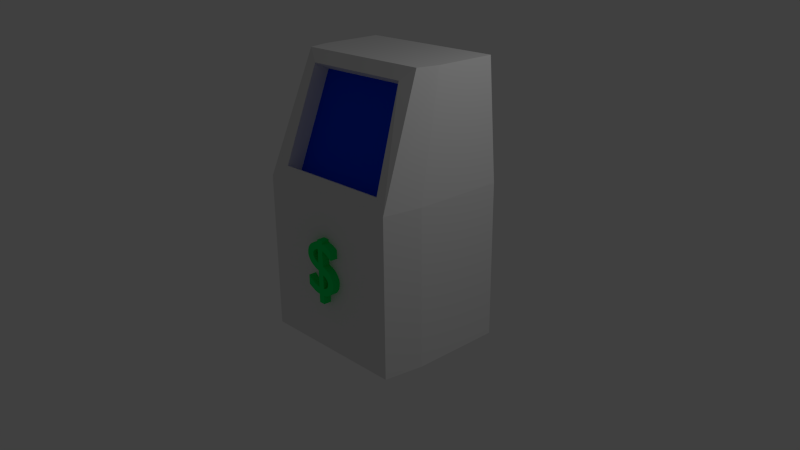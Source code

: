 # Source: vendingMachine.blend  (saved by Blender 2.67.0; exported with 4.5.12 LTS)
import bpy
from mathutils import Matrix  # noqa: F401  (used for matrix-valued properties, if any)

bpy.ops.wm.read_factory_settings(use_empty=True)
scene = bpy.context.scene
scene.name = 'Scene'

# ---- collections
col_collection_1 = bpy.data.collections.new('Collection 1'); scene.collection.children.link(col_collection_1)

# ---- materials (node trees are filled in below, after node groups)
mat_vendingmachinemoney = bpy.data.materials.new('vendingMachineMoney')
mat_vendingmachinemoney.alpha_threshold = 0.0
mat_vendingmachinemoney.use_transparent_shadow = False
mat_vendingmachinemoney.diffuse_color = (0.0, 0.8, 0.1351, 1.0)
mat_vendingmachinemoney.roughness = 0.5
mat_vendingmachinemoney.line_color = (0.0, 0.0, 0.0, 1.0)
mat_vendingmachine = bpy.data.materials.new('vendingMachine')
mat_vendingmachine.alpha_threshold = 0.0
mat_vendingmachine.use_transparent_shadow = False
mat_vendingmachine.roughness = 0.5
mat_vendingmachine.line_color = (0.0, 0.0, 0.0, 1.0)
mat_vendingmachinescreen = bpy.data.materials.new('vendingMachineScreen')
mat_vendingmachinescreen.alpha_threshold = 0.0
mat_vendingmachinescreen.use_transparent_shadow = False
mat_vendingmachinescreen.diffuse_color = (0.0, 0.0492, 0.8, 1.0)
mat_vendingmachinescreen.roughness = 0.5
mat_vendingmachinescreen.line_color = (0.0, 0.0, 0.0, 1.0)

# ---- material node trees

# ---- world
world_world = bpy.data.worlds.new('World'); scene.world = world_world
world_world.color = (0.05088, 0.05088, 0.05088)
world_world.use_sun_shadow = False
world_world.sun_shadow_jitter_overblur = 0.0
world_world.cycles.sampling_method = 'MANUAL'
world_world.cycles.sample_map_resolution = 256

# ---- cameras
cam_camera = bpy.data.cameras.new('Camera')
cam_camera.clip_end = 100.0
cam_camera.lens = 35.0
cam_camera.sensor_width = 32.0
cam_camera.sensor_height = 18.0
cam_camera.ortho_scale = 7.314
cam_camera.dof.focus_distance = 0.0
cam_camera.dof.aperture_fstop = 128.0

# ---- lights
light_lamp = bpy.data.lights.new('Lamp', 'POINT')
light_lamp.transmission_factor = 0.0
light_lamp.cutoff_distance = 30.0
light_lamp.energy = 100.0
light_lamp.shadow_buffer_clip_start = 1.001
light_lamp.shadow_soft_size = 0.1
light_lamp.shadow_maximum_resolution = 0.006
light_lamp.use_absolute_resolution = True
light_lamp.cycles.use_multiple_importance_sampling = False

# ---- meshes
me_mesh = bpy.data.meshes.new('Mesh')
me_mesh.from_pydata([(0.1935, 0.8095, 0.05), (0.1837, 0.8171, 0.05), (0.1727, 0.8244, 0.05), (0.1609, 0.8312, 0.05), (0.1484, 0.8377, 0.05), (0.1354, 0.8437, 0.05), (0.122, 0.8491, 0.05), (0.1084, 0.854, 0.05), (0.09491, 0.8583, 0.05), (0.08156, 0.862, 0.05), (0.06859, 0.8649, 0.05), (0.05618, 0.8671, 0.05), (0.0445, 0.8685, 0.05), (0.0445, 0.9045, 0.05), (-0.0375, 0.9045, 0.05), (-0.0375, 0.8685, 0.05), (-0.06555, 0.8632, 0.05), (-0.09163, 0.8558, 0.05), (-0.1157, 0.8464, 0.05), (-0.1375, 0.8351, 0.05), (-0.1572, 0.8219, 0.05), (-0.1745, 0.807, 0.05), (-0.1894, 0.7904, 0.05), (-0.2018, 0.7723, 0.05), (-0.2116, 0.7526, 0.05), (-0.2187, 0.7316, 0.05), (-0.223, 0.7092, 0.05), (-0.2245, 0.6855, 0.05), (-0.2233, 0.6686, 0.05), (-0.2195, 0.6516, 0.05), (-0.2133, 0.6347, 0.05), (-0.2045, 0.6179, 0.05), (-0.193, 0.6015, 0.05), (-0.179, 0.5856, 0.05), (-0.1623, 0.5704, 0.05), (-0.1429, 0.5561, 0.05), (-0.1207, 0.5428, 0.05), (-0.0958, 0.5306, 0.05), (-0.06807, 0.5198, 0.05), (-0.0375, 0.5105, 0.05), (-0.0375, 0.2945, 0.05), (-0.05804, 0.2996, 0.05), (-0.07684, 0.305, 0.05), (-0.09416, 0.3107, 0.05), (-0.1102, 0.3169, 0.05), (-0.1254, 0.3237, 0.05), (-0.1398, 0.3311, 0.05), (-0.1537, 0.3393, 0.05), (-0.1674, 0.3484, 0.05), (-0.1812, 0.3585, 0.05), (-0.1953, 0.3696, 0.05), (-0.21, 0.3819, 0.05), (-0.2255, 0.3955, 0.05), (-0.2255, 0.2745, 0.05), (-0.2101, 0.2656, 0.05), (-0.1947, 0.2571, 0.05), (-0.1794, 0.2489, 0.05), (-0.1641, 0.2412, 0.05), (-0.1488, 0.2341, 0.05), (-0.1334, 0.2275, 0.05), (-0.1179, 0.2216, 0.05), (-0.1022, 0.2164, 0.05), (-0.08642, 0.2121, 0.05), (-0.07038, 0.2086, 0.05), (-0.05409, 0.206, 0.05), (-0.0375, 0.2045, 0.05), (-0.0375, 0.0955, 0.05), (0.0445, 0.0955, 0.05), (0.0445, 0.2045, 0.05), (0.0739, 0.2094, 0.05), (0.1006, 0.2173, 0.05), (0.1247, 0.2279, 0.05), (0.1461, 0.2409, 0.05), (0.1649, 0.2559, 0.05), (0.1811, 0.2726, 0.05), (0.1948, 0.2907, 0.05), (0.2059, 0.3098, 0.05), (0.2145, 0.3295, 0.05), (0.2206, 0.3496, 0.05), (0.2243, 0.3697, 0.05), (0.2255, 0.3895, 0.05), (0.2241, 0.4116, 0.05), (0.22, 0.4329, 0.05), (0.2133, 0.4533, 0.05), (0.2039, 0.4726, 0.05), (0.1921, 0.491, 0.05), (0.1778, 0.5081, 0.05), (0.1611, 0.5241, 0.05), (0.1421, 0.5387, 0.05), (0.1209, 0.5519, 0.05), (0.09749, 0.5637, 0.05), (0.07201, 0.5739, 0.05), (0.0445, 0.5825, 0.05), (0.0445, 0.7805, 0.05), (0.05769, 0.7771, 0.05), (0.07116, 0.7729, 0.05), (0.0848, 0.768, 0.05), (0.09846, 0.7625, 0.05), (0.112, 0.7563, 0.05), (0.1254, 0.7496, 0.05), (0.1384, 0.7425, 0.05), (0.1509, 0.7349, 0.05), (0.1628, 0.7269, 0.05), (0.1739, 0.7187, 0.05), (0.1842, 0.7102, 0.05), (0.1935, 0.7015, 0.05), (-0.0375, 0.6095, 0.05), (-0.05228, 0.6149, 0.05), (-0.06562, 0.6207, 0.05), (-0.07756, 0.6268, 0.05), (-0.08813, 0.6332, 0.05), (-0.09735, 0.6401, 0.05), (-0.1053, 0.6473, 0.05), (-0.1119, 0.6548, 0.05), (-0.1172, 0.6628, 0.05), (-0.1213, 0.6711, 0.05), (-0.1242, 0.6798, 0.05), (-0.1259, 0.689, 0.05), (-0.1265, 0.6985, 0.05), (-0.1257, 0.7086, 0.05), (-0.1235, 0.7183, 0.05), (-0.1199, 0.7276, 0.05), (-0.115, 0.7364, 0.05), (-0.1088, 0.7447, 0.05), (-0.1015, 0.7523, 0.05), (-0.0931, 0.7591, 0.05), (-0.08369, 0.7652, 0.05), (-0.07334, 0.7705, 0.05), (-0.06215, 0.7748, 0.05), (-0.05017, 0.7782, 0.05), (-0.0375, 0.7805, 0.05), (0.0445, 0.4755, 0.05), (0.0592, 0.4692, 0.05), (0.07232, 0.4627, 0.05), (0.08394, 0.456, 0.05), (0.09409, 0.4491, 0.05), (0.1028, 0.442, 0.05), (0.1103, 0.4345, 0.05), (0.1164, 0.4267, 0.05), (0.1212, 0.4185, 0.05), (0.1249, 0.41, 0.05), (0.1275, 0.401, 0.05), (0.129, 0.3915, 0.05), (0.1295, 0.3815, 0.05), (0.1289, 0.3706, 0.05), (0.1271, 0.3604, 0.05), (0.1241, 0.3509, 0.05), (0.1199, 0.3421, 0.05), (0.1145, 0.334, 0.05), (0.108, 0.3265, 0.05), (0.1003, 0.3197, 0.05), (0.09143, 0.3136, 0.05), (0.08141, 0.3081, 0.05), (0.07024, 0.3033, 0.05), (0.05794, 0.2991, 0.05), (0.0445, 0.2955, 0.05), (0.1935, 0.8095, -0.05), (0.1837, 0.8171, -0.05), (0.1727, 0.8244, -0.05), (0.1609, 0.8312, -0.05), (0.1484, 0.8377, -0.05), (0.1354, 0.8437, -0.05), (0.122, 0.8491, -0.05), (0.1084, 0.854, -0.05), (0.09491, 0.8583, -0.05), (0.08156, 0.862, -0.05), (0.06859, 0.8649, -0.05), (0.05618, 0.8671, -0.05), (0.0445, 0.8685, -0.05), (0.0445, 0.9045, -0.05), (-0.0375, 0.9045, -0.05), (-0.0375, 0.8685, -0.05), (-0.06555, 0.8632, -0.05), (-0.09163, 0.8558, -0.05), (-0.1157, 0.8464, -0.05), (-0.1375, 0.8351, -0.05), (-0.1572, 0.8219, -0.05), (-0.1745, 0.807, -0.05), (-0.1894, 0.7904, -0.05), (-0.2018, 0.7723, -0.05), (-0.2116, 0.7526, -0.05), (-0.2187, 0.7316, -0.05), (-0.223, 0.7092, -0.05), (-0.2245, 0.6855, -0.05), (-0.2233, 0.6686, -0.05), (-0.2195, 0.6516, -0.05), (-0.2133, 0.6347, -0.05), (-0.2045, 0.6179, -0.05), (-0.193, 0.6015, -0.05), (-0.179, 0.5856, -0.05), (-0.1623, 0.5704, -0.05), (-0.1429, 0.5561, -0.05), (-0.1207, 0.5428, -0.05), (-0.0958, 0.5306, -0.05), (-0.06807, 0.5198, -0.05), (-0.0375, 0.5105, -0.05), (-0.0375, 0.2945, -0.05), (-0.05804, 0.2996, -0.05), (-0.07684, 0.305, -0.05), (-0.09416, 0.3107, -0.05), (-0.1102, 0.3169, -0.05), (-0.1254, 0.3237, -0.05), (-0.1398, 0.3311, -0.05), (-0.1537, 0.3393, -0.05), (-0.1674, 0.3484, -0.05), (-0.1812, 0.3585, -0.05), (-0.1953, 0.3696, -0.05), (-0.21, 0.3819, -0.05), (-0.2255, 0.3955, -0.05), (-0.2255, 0.2745, -0.05), (-0.2101, 0.2656, -0.05), (-0.1947, 0.2571, -0.05), (-0.1794, 0.2489, -0.05), (-0.1641, 0.2412, -0.05), (-0.1488, 0.2341, -0.05), (-0.1334, 0.2275, -0.05), (-0.1179, 0.2216, -0.05), (-0.1022, 0.2164, -0.05), (-0.08642, 0.2121, -0.05), (-0.07038, 0.2086, -0.05), (-0.05409, 0.206, -0.05), (-0.0375, 0.2045, -0.05), (-0.0375, 0.0955, -0.05), (0.0445, 0.0955, -0.05), (0.0445, 0.2045, -0.05), (0.0739, 0.2094, -0.05), (0.1006, 0.2173, -0.05), (0.1247, 0.2279, -0.05), (0.1461, 0.2409, -0.05), (0.1649, 0.2559, -0.05), (0.1811, 0.2726, -0.05), (0.1948, 0.2907, -0.05), (0.2059, 0.3098, -0.05), (0.2145, 0.3295, -0.05), (0.2206, 0.3496, -0.05), (0.2243, 0.3697, -0.05), (0.2255, 0.3895, -0.05), (0.2241, 0.4116, -0.05), (0.22, 0.4329, -0.05), (0.2133, 0.4533, -0.05), (0.2039, 0.4726, -0.05), (0.1921, 0.491, -0.05), (0.1778, 0.5081, -0.05), (0.1611, 0.5241, -0.05), (0.1421, 0.5387, -0.05), (0.1209, 0.5519, -0.05), (0.09749, 0.5637, -0.05), (0.07201, 0.5739, -0.05), (0.0445, 0.5825, -0.05), (0.0445, 0.7805, -0.05), (0.05769, 0.7771, -0.05), (0.07116, 0.7729, -0.05), (0.0848, 0.768, -0.05), (0.09846, 0.7625, -0.05), (0.112, 0.7563, -0.05), (0.1254, 0.7496, -0.05), (0.1384, 0.7425, -0.05), (0.1509, 0.7349, -0.05), (0.1628, 0.7269, -0.05), (0.1739, 0.7187, -0.05), (0.1842, 0.7102, -0.05), (0.1935, 0.7015, -0.05), (-0.0375, 0.6095, -0.05), (-0.05228, 0.6149, -0.05), (-0.06562, 0.6207, -0.05), (-0.07756, 0.6268, -0.05), (-0.08813, 0.6332, -0.05), (-0.09735, 0.6401, -0.05), (-0.1053, 0.6473, -0.05), (-0.1119, 0.6548, -0.05), (-0.1172, 0.6628, -0.05), (-0.1213, 0.6711, -0.05), (-0.1242, 0.6798, -0.05), (-0.1259, 0.689, -0.05), (-0.1265, 0.6985, -0.05), (-0.1257, 0.7086, -0.05), (-0.1235, 0.7183, -0.05), (-0.1199, 0.7276, -0.05), (-0.115, 0.7364, -0.05), (-0.1088, 0.7447, -0.05), (-0.1015, 0.7523, -0.05), (-0.0931, 0.7591, -0.05), (-0.08369, 0.7652, -0.05), (-0.07334, 0.7705, -0.05), (-0.06215, 0.7748, -0.05), (-0.05017, 0.7782, -0.05), (-0.0375, 0.7805, -0.05), (0.0445, 0.4755, -0.05), (0.0592, 0.4692, -0.05), (0.07232, 0.4627, -0.05), (0.08394, 0.456, -0.05), (0.09409, 0.4491, -0.05), (0.1028, 0.442, -0.05), (0.1103, 0.4345, -0.05), (0.1164, 0.4267, -0.05), (0.1212, 0.4185, -0.05), (0.1249, 0.41, -0.05), (0.1275, 0.401, -0.05), (0.129, 0.3915, -0.05), (0.1295, 0.3815, -0.05), (0.1289, 0.3706, -0.05), (0.1271, 0.3604, -0.05), (0.1241, 0.3509, -0.05), (0.1199, 0.3421, -0.05), (0.1145, 0.334, -0.05), (0.108, 0.3265, -0.05), (0.1003, 0.3197, -0.05), (0.09143, 0.3136, -0.05), (0.08141, 0.3081, -0.05), (0.07024, 0.3033, -0.05), (0.05794, 0.2991, -0.05), (0.0445, 0.2955, -0.05)], [], [(15, 13, 14), (15, 12, 13), (16, 12, 15), (16, 11, 12), (16, 10, 11), (16, 9, 10), (17, 9, 16), (17, 8, 9), (17, 7, 8), (18, 7, 17), (18, 6, 7), (18, 5, 6), (19, 5, 18), (19, 4, 5), (19, 3, 4), (20, 3, 19), (20, 2, 3), (20, 1, 2), (21, 1, 20), (21, 0, 1), (21, 93, 0), (93, 94, 0), (94, 95, 0), (95, 96, 0), (96, 97, 0), (97, 98, 0), (98, 99, 0), (99, 100, 0), (100, 101, 0), (101, 102, 0), (102, 103, 0), (103, 104, 0), (104, 105, 0), (22, 93, 21), (23, 130, 22), (130, 93, 22), (23, 129, 130), (106, 93, 130), (106, 92, 93), (23, 128, 129), (23, 127, 128), (24, 127, 23), (24, 126, 127), (24, 125, 126), (24, 124, 125), (25, 124, 24), (25, 123, 124), (25, 122, 123), (25, 121, 122), (26, 121, 25), (26, 120, 121), (26, 119, 120), (27, 119, 26), (27, 118, 119), (27, 117, 118), (27, 116, 117), (28, 116, 27), (28, 115, 116), (28, 114, 115), (29, 114, 28), (29, 113, 114), (29, 112, 113), (30, 112, 29), (30, 111, 112), (30, 110, 111), (31, 110, 30), (31, 109, 110), (31, 108, 109), (31, 107, 108), (32, 107, 31), (32, 106, 107), (32, 92, 106), (33, 92, 32), (34, 92, 33), (34, 91, 92), (34, 90, 91), (35, 90, 34), (35, 89, 90), (36, 89, 35), (36, 88, 89), (37, 88, 36), (37, 87, 88), (38, 87, 37), (38, 86, 87), (39, 86, 38), (40, 131, 39), (131, 86, 39), (131, 85, 86), (131, 84, 85), (40, 155, 131), (132, 84, 131), (132, 83, 84), (133, 83, 132), (134, 83, 133), (135, 83, 134), (135, 82, 83), (136, 82, 135), (137, 82, 136), (138, 82, 137), (138, 81, 82), (139, 81, 138), (140, 81, 139), (140, 80, 81), (141, 80, 140), (142, 80, 141), (53, 51, 52), (143, 80, 142), (143, 79, 80), (53, 50, 51), (144, 79, 143), (145, 79, 144), (145, 78, 79), (53, 49, 50), (146, 78, 145), (53, 48, 49), (147, 78, 146), (147, 77, 78), (53, 47, 48), (148, 77, 147), (53, 46, 47), (149, 77, 148), (53, 45, 46), (149, 76, 77), (150, 76, 149), (53, 44, 45), (151, 76, 150), (53, 43, 44), (152, 76, 151), (53, 42, 43), (152, 75, 76), (153, 75, 152), (53, 41, 42), (154, 75, 153), (53, 40, 41), (155, 75, 154), (40, 75, 155), (53, 75, 40), (53, 74, 75), (54, 74, 53), (54, 73, 74), (55, 73, 54), (56, 73, 55), (56, 72, 73), (57, 72, 56), (58, 72, 57), (58, 71, 72), (59, 71, 58), (59, 70, 71), (60, 70, 59), (61, 70, 60), (61, 69, 70), (62, 69, 61), (63, 69, 62), (63, 68, 69), (64, 68, 63), (65, 68, 64), (66, 68, 65), (66, 67, 68), (171, 170, 169), (171, 169, 168), (172, 171, 168), (172, 168, 167), (172, 167, 166), (172, 166, 165), (173, 172, 165), (173, 165, 164), (173, 164, 163), (174, 173, 163), (174, 163, 162), (174, 162, 161), (175, 174, 161), (175, 161, 160), (175, 160, 159), (176, 175, 159), (176, 159, 158), (176, 158, 157), (177, 176, 157), (177, 157, 156), (177, 156, 249), (249, 156, 250), (250, 156, 251), (251, 156, 252), (252, 156, 253), (253, 156, 254), (254, 156, 255), (255, 156, 256), (256, 156, 257), (257, 156, 258), (258, 156, 259), (259, 156, 260), (260, 156, 261), (178, 177, 249), (179, 178, 286), (286, 178, 249), (179, 286, 285), (262, 286, 249), (262, 249, 248), (179, 285, 284), (179, 284, 283), (180, 179, 283), (180, 283, 282), (180, 282, 281), (180, 281, 280), (181, 180, 280), (181, 280, 279), (181, 279, 278), (181, 278, 277), (182, 181, 277), (182, 277, 276), (182, 276, 275), (183, 182, 275), (183, 275, 274), (183, 274, 273), (183, 273, 272), (184, 183, 272), (184, 272, 271), (184, 271, 270), (185, 184, 270), (185, 270, 269), (185, 269, 268), (186, 185, 268), (186, 268, 267), (186, 267, 266), (187, 186, 266), (187, 266, 265), (187, 265, 264), (187, 264, 263), (188, 187, 263), (188, 263, 262), (188, 262, 248), (189, 188, 248), (190, 189, 248), (190, 248, 247), (190, 247, 246), (191, 190, 246), (191, 246, 245), (192, 191, 245), (192, 245, 244), (193, 192, 244), (193, 244, 243), (194, 193, 243), (194, 243, 242), (195, 194, 242), (196, 195, 287), (287, 195, 242), (287, 242, 241), (287, 241, 240), (196, 287, 311), (288, 287, 240), (288, 240, 239), (289, 288, 239), (290, 289, 239), (291, 290, 239), (291, 239, 238), (292, 291, 238), (293, 292, 238), (294, 293, 238), (294, 238, 237), (295, 294, 237), (296, 295, 237), (296, 237, 236), (297, 296, 236), (298, 297, 236), (209, 208, 207), (299, 298, 236), (299, 236, 235), (209, 207, 206), (300, 299, 235), (301, 300, 235), (301, 235, 234), (209, 206, 205), (302, 301, 234), (209, 205, 204), (303, 302, 234), (303, 234, 233), (209, 204, 203), (304, 303, 233), (209, 203, 202), (305, 304, 233), (209, 202, 201), (305, 233, 232), (306, 305, 232), (209, 201, 200), (307, 306, 232), (209, 200, 199), (308, 307, 232), (209, 199, 198), (308, 232, 231), (309, 308, 231), (209, 198, 197), (310, 309, 231), (209, 197, 196), (311, 310, 231), (196, 311, 231), (209, 196, 231), (209, 231, 230), (210, 209, 230), (210, 230, 229), (211, 210, 229), (212, 211, 229), (212, 229, 228), (213, 212, 228), (214, 213, 228), (214, 228, 227), (215, 214, 227), (215, 227, 226), (216, 215, 226), (217, 216, 226), (217, 226, 225), (218, 217, 225), (219, 218, 225), (219, 225, 224), (220, 219, 224), (221, 220, 224), (222, 221, 224), (222, 224, 223), (84, 240, 241, 85), (59, 215, 216, 60), (75, 231, 232, 76), (53, 209, 210, 54), (54, 210, 211, 55), (37, 193, 194, 38), (48, 204, 205, 49), (106, 262, 263, 107), (97, 253, 254, 98), (152, 308, 309, 153), (32, 188, 189, 33), (22, 178, 179, 23), (49, 205, 206, 50), (104, 260, 261, 105), (142, 298, 299, 143), (57, 213, 214, 58), (12, 168, 169, 13), (17, 173, 174, 18), (126, 282, 283, 127), (50, 206, 207, 51), (39, 195, 196, 40), (108, 264, 265, 109), (124, 280, 281, 125), (66, 222, 223, 67), (119, 275, 276, 120), (9, 165, 166, 10), (23, 179, 180, 24), (137, 293, 294, 138), (64, 220, 221, 65), (146, 302, 303, 147), (26, 182, 183, 27), (24, 180, 181, 25), (0, 156, 157, 1), (56, 212, 213, 57), (41, 197, 198, 42), (62, 218, 219, 63), (21, 177, 178, 22), (5, 161, 162, 6), (114, 270, 271, 115), (25, 181, 182, 26), (133, 289, 290, 134), (80, 236, 237, 81), (82, 238, 239, 83), (65, 221, 222, 66), (45, 201, 202, 46), (94, 250, 251, 95), (107, 263, 264, 108), (46, 202, 203, 47), (29, 185, 186, 30), (1, 157, 158, 2), (20, 176, 177, 21), (58, 214, 215, 59), (105, 261, 156, 0), (121, 277, 278, 122), (69, 225, 226, 70), (147, 303, 304, 148), (118, 274, 275, 119), (113, 269, 270, 114), (95, 251, 252, 96), (70, 226, 227, 71), (109, 265, 266, 110), (136, 292, 293, 137), (16, 172, 173, 17), (123, 279, 280, 124), (63, 219, 220, 64), (38, 194, 195, 39), (78, 234, 235, 79), (73, 229, 230, 74), (27, 183, 184, 28), (153, 309, 310, 154), (87, 243, 244, 88), (76, 232, 233, 77), (138, 294, 295, 139), (140, 296, 297, 141), (128, 284, 285, 129), (4, 160, 161, 5), (18, 174, 175, 19), (71, 227, 228, 72), (55, 211, 212, 56), (135, 291, 292, 136), (74, 230, 231, 75), (89, 245, 246, 90), (141, 297, 298, 142), (101, 257, 258, 102), (112, 268, 269, 113), (154, 310, 311, 155), (99, 255, 256, 100), (61, 217, 218, 62), (110, 266, 267, 111), (51, 207, 208, 52), (144, 300, 301, 145), (117, 273, 274, 118), (139, 295, 296, 140), (8, 164, 165, 9), (155, 311, 287, 131), (15, 171, 172, 16), (129, 285, 286, 130), (132, 288, 289, 133), (47, 203, 204, 48), (40, 196, 197, 41), (11, 167, 168, 12), (122, 278, 279, 123), (134, 290, 291, 135), (103, 259, 260, 104), (67, 223, 224, 68), (145, 301, 302, 146), (131, 287, 288, 132), (102, 258, 259, 103), (116, 272, 273, 117), (13, 169, 170, 14), (31, 187, 188, 32), (125, 281, 282, 126), (68, 224, 225, 69), (34, 190, 191, 35), (100, 256, 257, 101), (3, 159, 160, 4), (88, 244, 245, 89), (83, 239, 240, 84), (7, 163, 164, 8), (91, 247, 248, 92), (111, 267, 268, 112), (42, 198, 199, 43), (127, 283, 284, 128), (30, 186, 187, 31), (79, 235, 236, 80), (149, 305, 306, 150), (2, 158, 159, 3), (85, 241, 242, 86), (36, 192, 193, 37), (14, 170, 171, 15), (10, 166, 167, 11), (151, 307, 308, 152), (43, 199, 200, 44), (6, 162, 163, 7), (93, 249, 250, 94), (143, 299, 300, 144), (28, 184, 185, 29), (98, 254, 255, 99), (35, 191, 192, 36), (130, 286, 262, 106), (115, 271, 272, 116), (120, 276, 277, 121), (77, 233, 234, 78), (44, 200, 201, 45), (92, 248, 249, 93), (72, 228, 229, 73), (81, 237, 238, 82), (52, 208, 209, 53), (33, 189, 190, 34), (150, 306, 307, 151), (90, 246, 247, 91), (60, 216, 217, 61), (19, 175, 176, 20), (148, 304, 305, 149), (96, 252, 253, 97), (86, 242, 243, 87)])
me_mesh.materials.append(mat_vendingmachinemoney)
me_mesh.use_remesh_preserve_volume = False
me_mesh.use_remesh_preserve_attributes = False
me_mesh.use_mirror_vertex_groups = False
me_mesh.update()
me_cube = bpy.data.meshes.new('Cube')
me_cube.from_pydata([(1.08, 1.0, 0.0), (1.0, -0.7, 0.0), (-1.0, -0.7, 0.0), (-1.08, 1.0, 0.0), (1.08, 1.0, 2.0), (1.0, -0.7, 2.0), (-1.0, -0.7, 2.0), (-1.08, 1.0, 2.0), (0.972, 1.0, 3.5), (0.9, -0.1, 3.5), (-0.9, -0.1, 3.5), (-0.972, 1.0, 3.5), (0.8, -0.61, 2.15), (-0.8, -0.61, 2.15), (0.72, -0.19, 3.35), (-0.72, -0.19, 3.35), (0.8, -0.41, 2.05), (-0.8, -0.41, 2.05), (0.72, 0.01, 3.25), (-0.72, 0.01, 3.25), (1.08, -0.2, 0.0), (-1.08, -0.2, 0.0), (1.08, -0.2, 2.0), (-1.08, -0.2, 2.0), (0.972, 0.175, 3.5), (-0.972, 0.175, 3.5)], [], [(20, 1, 2, 21), (10, 6, 13, 15), (20, 22, 5, 1), (1, 5, 6, 2), (21, 23, 7, 3), (4, 0, 3, 7), (24, 25, 10, 9), (23, 6, 10, 25), (22, 4, 8, 24), (4, 7, 11, 8), (6, 5, 12, 13), (9, 10, 15, 14), (5, 9, 14, 12), (13, 12, 16, 17), (14, 15, 19, 18), (12, 14, 18, 16), (15, 13, 17, 19), (16, 18, 19, 17), (0, 20, 21, 3), (0, 4, 22, 20), (2, 6, 23, 21), (8, 11, 25, 24), (7, 23, 25, 11), (5, 22, 24, 9)])
me_cube.polygons.foreach_set('material_index', [0, 0, 0, 0, 0, 0, 0, 0, 0, 0, 0, 0, 0, 0, 0, 0, 0, 1, 0, 0, 0, 0, 0, 0])
me_cube.materials.append(mat_vendingmachine)
me_cube.materials.append(mat_vendingmachinescreen)
me_cube.use_remesh_preserve_volume = False
me_cube.use_remesh_preserve_attributes = False
me_cube.use_mirror_vertex_groups = False
me_cube.update()

# ---- objects
ob_text = bpy.data.objects.new('Text', me_mesh)
ob_cube = bpy.data.objects.new('Cube', me_cube)
ob_lamp = bpy.data.objects.new('Lamp', light_lamp)
ob_camera = bpy.data.objects.new('Camera', cam_camera)

# ---- transforms, parenting, visibility, modifiers, constraints
ob_text.location = (0.0, -0.75, 0.5639)
ob_text.rotation_euler = (1.571, 2.22e-16, 2.22e-16)
ob_text.lineart.crease_threshold = 0.0
ob_cube.location = (0.0, 0.0, 0.0)
ob_cube.lock_rotations_4d = False
ob_cube.empty_display_type = 'ARROWS'
ob_cube.lineart.crease_threshold = 0.0
ob_lamp.location = (4.076, 1.005, 5.904)
ob_lamp.rotation_euler = (0.6503, 0.05522, 1.866)
ob_lamp.lock_rotations_4d = False
ob_lamp.empty_display_type = 'ARROWS'
ob_lamp.color = (0.0, 0.0, 0.0, 0.0)
ob_lamp.lineart.crease_threshold = 0.0
ob_camera.location = (7.481, -6.508, 5.344)
ob_camera.rotation_euler = (1.195, 0.008635, 0.8159)
ob_camera.scale = (1.0, 1.0, 1.0)
ob_camera.lock_rotations_4d = False
ob_camera.empty_display_type = 'ARROWS'
ob_camera.color = (0.0, 0.0, 0.0, 0.0)
ob_camera.display_type = 'WIRE'
ob_camera.lineart.crease_threshold = 0.0

# ---- collection membership
col_collection_1.objects.link(ob_text)
col_collection_1.objects.link(ob_cube)
col_collection_1.objects.link(ob_lamp)
col_collection_1.objects.link(ob_camera)

# ---- scene / render settings (as saved in the file)
scene.camera = ob_camera
scene.frame_start = 1; scene.frame_end = 250; scene.frame_set(1)
scene.render.engine = 'BLENDER_EEVEE_NEXT'
scene.render.image_settings.color_mode = 'RGB'
scene.render.image_settings.compression = 90
scene.render.resolution_percentage = 50
scene.render.dither_intensity = 0.0
scene.cycles.use_denoising = False
scene.cycles.samples = 10
scene.cycles.sampling_pattern = 'TABULATED_SOBOL'
scene.cycles.light_sampling_threshold = 0.0
scene.cycles.use_adaptive_sampling = False
scene.cycles.use_light_tree = False
scene.cycles.blur_glossy = 0.0
scene.cycles.volume_bounces = 1
scene.cycles.pixel_filter_type = 'GAUSSIAN'
scene.cycles.sample_clamp_indirect = 0.0
scene.view_settings.view_transform = 'Standard'
bpy.context.view_layer.update()
